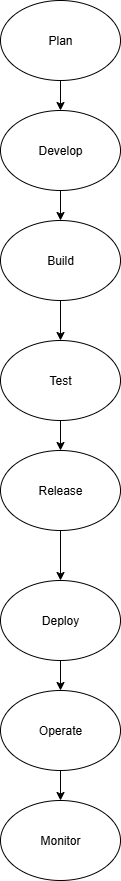

The diagram above was exported from draw.io. Its source (the exported page's mxGraphModel, read from the mxfile embedded in the PNG):
<mxGraphModel dx="785" dy="451" grid="1" gridSize="10" guides="1" tooltips="1" connect="1" arrows="1" fold="1" page="1" pageScale="1" pageWidth="850" pageHeight="1100" math="0" shadow="0">
  <root>
    <mxCell id="0" />
    <mxCell id="1" parent="0" />
    <mxCell id="DI7vdCiKXmGUvDZHhLjc-18" value="" style="edgeStyle=orthogonalEdgeStyle;rounded=0;orthogonalLoop=1;jettySize=auto;html=1;" edge="1" parent="1" source="DI7vdCiKXmGUvDZHhLjc-4" target="DI7vdCiKXmGUvDZHhLjc-6">
      <mxGeometry relative="1" as="geometry" />
    </mxCell>
    <mxCell id="DI7vdCiKXmGUvDZHhLjc-4" value="Plan" style="ellipse;whiteSpace=wrap;html=1;" vertex="1" parent="1">
      <mxGeometry x="280" y="80" width="120" height="80" as="geometry" />
    </mxCell>
    <mxCell id="DI7vdCiKXmGUvDZHhLjc-16" value="" style="edgeStyle=orthogonalEdgeStyle;rounded=0;orthogonalLoop=1;jettySize=auto;html=1;" edge="1" parent="1" source="DI7vdCiKXmGUvDZHhLjc-5" target="DI7vdCiKXmGUvDZHhLjc-7">
      <mxGeometry relative="1" as="geometry" />
    </mxCell>
    <mxCell id="DI7vdCiKXmGUvDZHhLjc-5" value="Build" style="ellipse;whiteSpace=wrap;html=1;" vertex="1" parent="1">
      <mxGeometry x="280" y="300" width="120" height="80" as="geometry" />
    </mxCell>
    <mxCell id="DI7vdCiKXmGUvDZHhLjc-17" value="" style="edgeStyle=orthogonalEdgeStyle;rounded=0;orthogonalLoop=1;jettySize=auto;html=1;" edge="1" parent="1" source="DI7vdCiKXmGUvDZHhLjc-6" target="DI7vdCiKXmGUvDZHhLjc-5">
      <mxGeometry relative="1" as="geometry" />
    </mxCell>
    <mxCell id="DI7vdCiKXmGUvDZHhLjc-6" value="Develop" style="ellipse;whiteSpace=wrap;html=1;" vertex="1" parent="1">
      <mxGeometry x="280" y="190" width="120" height="80" as="geometry" />
    </mxCell>
    <mxCell id="DI7vdCiKXmGUvDZHhLjc-15" value="" style="edgeStyle=orthogonalEdgeStyle;rounded=0;orthogonalLoop=1;jettySize=auto;html=1;" edge="1" parent="1" source="DI7vdCiKXmGUvDZHhLjc-7" target="DI7vdCiKXmGUvDZHhLjc-8">
      <mxGeometry relative="1" as="geometry" />
    </mxCell>
    <mxCell id="DI7vdCiKXmGUvDZHhLjc-7" value="Test" style="ellipse;whiteSpace=wrap;html=1;" vertex="1" parent="1">
      <mxGeometry x="280" y="420" width="120" height="80" as="geometry" />
    </mxCell>
    <mxCell id="DI7vdCiKXmGUvDZHhLjc-14" value="" style="edgeStyle=orthogonalEdgeStyle;rounded=0;orthogonalLoop=1;jettySize=auto;html=1;" edge="1" parent="1" source="DI7vdCiKXmGUvDZHhLjc-8" target="DI7vdCiKXmGUvDZHhLjc-9">
      <mxGeometry relative="1" as="geometry" />
    </mxCell>
    <mxCell id="DI7vdCiKXmGUvDZHhLjc-8" value="Release" style="ellipse;whiteSpace=wrap;html=1;" vertex="1" parent="1">
      <mxGeometry x="280" y="530" width="120" height="80" as="geometry" />
    </mxCell>
    <mxCell id="DI7vdCiKXmGUvDZHhLjc-19" value="" style="edgeStyle=orthogonalEdgeStyle;rounded=0;orthogonalLoop=1;jettySize=auto;html=1;" edge="1" parent="1" source="DI7vdCiKXmGUvDZHhLjc-9" target="DI7vdCiKXmGUvDZHhLjc-10">
      <mxGeometry relative="1" as="geometry" />
    </mxCell>
    <mxCell id="DI7vdCiKXmGUvDZHhLjc-9" value="Deploy" style="ellipse;whiteSpace=wrap;html=1;" vertex="1" parent="1">
      <mxGeometry x="280" y="660" width="120" height="80" as="geometry" />
    </mxCell>
    <mxCell id="DI7vdCiKXmGUvDZHhLjc-20" value="" style="edgeStyle=orthogonalEdgeStyle;rounded=0;orthogonalLoop=1;jettySize=auto;html=1;" edge="1" parent="1" source="DI7vdCiKXmGUvDZHhLjc-10" target="DI7vdCiKXmGUvDZHhLjc-12">
      <mxGeometry relative="1" as="geometry" />
    </mxCell>
    <mxCell id="DI7vdCiKXmGUvDZHhLjc-10" value="Operate" style="ellipse;whiteSpace=wrap;html=1;" vertex="1" parent="1">
      <mxGeometry x="280" y="770" width="120" height="80" as="geometry" />
    </mxCell>
    <mxCell id="DI7vdCiKXmGUvDZHhLjc-12" value="Monitor" style="ellipse;whiteSpace=wrap;html=1;" vertex="1" parent="1">
      <mxGeometry x="280" y="880" width="120" height="80" as="geometry" />
    </mxCell>
  </root>
</mxGraphModel>